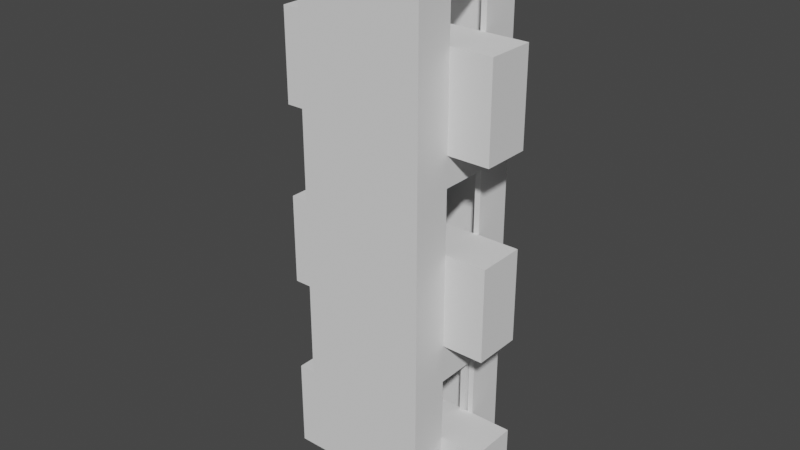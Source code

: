 # Source: BasicLiftBuilding.blend  (saved by Blender 3.3.6; exported with 4.5.12 LTS)
import bpy
from mathutils import Matrix  # noqa: F401  (used for matrix-valued properties, if any)

bpy.ops.wm.read_factory_settings(use_empty=True)
scene = bpy.context.scene
scene.name = 'Scene'

# ---- collections
col_collection = bpy.data.collections.new('Collection'); scene.collection.children.link(col_collection)

# ---- materials (node trees are filled in below, after node groups)
mat_material = bpy.data.materials.new('Material')
mat_material.alpha_threshold = 0.0
mat_material.use_transparent_shadow = False
mat_material.roughness = 0.5
mat_material.line_color = (0.0, 0.0, 0.0, 1.0)

# ---- material node trees
mat_material.use_nodes = True; mat_material.node_tree.nodes.clear()
_N = mat_material.node_tree.nodes; _L = mat_material.node_tree.links
n0 = _N.new('ShaderNodeOutputMaterial'); n0.name = 'Material Output'; n0.location = (300, 300)
n1 = _N.new('ShaderNodeBsdfPrincipled'); n1.name = 'Principled BSDF'; n1.location = (10, 300)
n1.distribution = 'GGX'
n1.subsurface_method = 'RANDOM_WALK_SKIN'
n1.inputs[3].default_value = 1.45
n1.inputs[27].default_value = (0.0, 0.0, 0.0, 1.0)
n1.inputs[28].default_value = 1.0
_L.new(n1.outputs[0], n0.inputs[0])
n0.is_active_output = True

# ---- world
world_world = bpy.data.worlds.new('World'); scene.world = world_world
world_world.use_nodes = True; world_world.node_tree.nodes.clear()
_N = world_world.node_tree.nodes; _L = world_world.node_tree.links
n0 = _N.new('ShaderNodeOutputWorld'); n0.name = 'World Output'; n0.location = (300, 300)
n1 = _N.new('ShaderNodeBackground'); n1.name = 'Background'; n1.location = (10, 300)
n1.inputs[0].default_value = (0.05088, 0.05088, 0.05088, 1.0)
_L.new(n1.outputs[0], n0.inputs[0])
n0.is_active_output = True
world_world.color = (0.05088, 0.05088, 0.05088)
world_world.use_sun_shadow = False
world_world.sun_shadow_jitter_overblur = 0.0

# ---- meshes
me_cube = bpy.data.meshes.new('Cube')
me_cube.from_pydata([(1.0, -0.9178, 0.9178), (1.0, -0.9178, -0.9178), (-1.0, 0.9178, 0.9178), (-1.0, 0.9178, -0.9178), (-1.0, -1.0, 1.0), (1.0, -1.0, 1.0), (-0.9036, -0.9178, -0.9178), (0.9036, -0.9178, -0.9178), (0.9036, -0.9178, 0.9178), (-0.9036, -0.9178, 0.9178), (-0.9036, 0.9178, -0.9178), (0.9036, 0.9178, -0.9178), (0.9036, 0.9178, 0.9178), (-0.9036, 0.9178, 0.9178), (1.0, 0.3909, 0.9178), (1.0, 0.3909, -0.9178), (-1.0, -0.3909, -0.9178), (-1.0, -0.3909, 0.9178), (1.0, -0.3909, 0.9178), (1.0, -0.3909, -0.9178), (-1.0, 0.3909, 0.9178), (-1.0, 0.3909, -0.9178), (0.9036, 0.3909, -0.9178), (0.9036, -0.3909, -0.9178), (-0.9036, 0.3909, 0.9178), (-0.9036, -0.3909, 0.9178), (-0.9036, -0.3909, -0.9178), (0.9036, -0.3909, 0.9178), (-0.9036, 0.3909, -0.9178), (0.9036, 0.3909, 0.9178), (-1.0, -1.0, -1.0), (-1.0, 1.0, -1.0), (-1.0, 1.0, 1.0), (1.0, -1.0, -1.0), (1.0, 1.0, -1.0), (1.0, 1.0, 1.0)], [], [(35, 32, 4, 5), (33, 5, 4, 30), (3, 21, 20, 2, 32, 31), (16, 21, 3, 31, 30, 4, 32, 2, 20, 17), (1, 19, 18, 0, 5, 33), (35, 5, 0, 18, 14, 15, 19, 1, 33, 34), (6, 9, 8, 7), (7, 8, 27, 23), (11, 12, 13, 10), (23, 27, 18, 19), (28, 24, 20, 21), (16, 17, 25, 26), (15, 14, 29, 22), (12, 11, 22, 29), (7, 23, 19, 15, 22, 11, 10, 28, 21, 16, 26, 6), (10, 13, 24, 28), (9, 6, 26, 25), (9, 25, 17, 20, 24, 13, 12, 29, 14, 18, 27, 8), (31, 32, 35, 34), (31, 34, 33, 30)])
_uv = me_cube.uv_layers.new(name='UVMap')
_uv.uv.foreach_set('vector', [0.625, 0.5, 0.875, 0.5, 0.875, 0.75, 0.625, 0.75, 0.375, 0.75, 0.625, 0.75, 0.625, 1.0, 0.375, 1.0, 0.3853, 0.2397, 0.3853, 0.2397, 0.6147, 0.2397, 0.6147, 0.2397, 0.625, 0.25, 0.375, 0.25, 0.3853, 0.07613, 0.3853, 0.1739, 0.3853, 0.2397, 0.375, 0.25, 0.375, 0.0, 0.625, 0.0, 0.625, 0.25, 0.6147, 0.2397, 0.6147, 0.1739, 0.6147, 0.01028, 0.3853, 0.7397, 0.3853, 0.7397, 0.6147, 0.7397, 0.6147, 0.7397, 0.625, 0.75, 0.375, 0.75, 0.625, 0.5, 0.625, 0.75, 0.6147, 0.7397, 0.6147, 0.6739, 0.6147, 0.5103, 0.3853, 0.5761, 0.3853, 0.6739, 0.3853, 0.7397, 0.375, 0.75, 0.375, 0.5, 0.3853, 0.2534, 0.6147, 0.2534, 0.6147, 0.4966, 0.3853, 0.4966, 0.3853, 0.4966, 0.6147, 0.4966, 0.6147, 0.4966, 0.3853, 0.4966, 0.3853, 0.4201, 0.6147, 0.4201, 0.6147, 0.3299, 0.3853, 0.3299, 0.3853, 0.4966, 0.6147, 0.4966, 0.6147, 0.7397, 0.3853, 0.7397, 0.3853, 0.3299, 0.6147, 0.3299, 0.6147, 0.2397, 0.3853, 0.2397, 0.3853, 0.01028, 0.6147, 0.01028, 0.6147, 0.2534, 0.3853, 0.2534, 0.3853, 0.5103, 0.6147, 0.5103, 0.6147, 0.4201, 0.3853, 0.4201, 0.6147, 0.4201, 0.3853, 0.4201, 0.3853, 0.4201, 0.6147, 0.4201, 0.3853, 0.4966, 0.3853, 0.4966, 0.3853, 0.7397, 0.3853, 0.5761, 0.3853, 0.4201, 0.3853, 0.4201, 0.3853, 0.3299, 0.3853, 0.3299, 0.3853, 0.2397, 0.3853, 0.07613, 0.3853, 0.2534, 0.3853, 0.2534, 0.3853, 0.3299, 0.6147, 0.3299, 0.6147, 0.3299, 0.3853, 0.3299, 0.6147, 0.2534, 0.3853, 0.2534, 0.3853, 0.2534, 0.6147, 0.2534, 0.6147, 0.2534, 0.6147, 0.2534, 0.6147, 0.01028, 0.6147, 0.1739, 0.6147, 0.3299, 0.6147, 0.3299, 0.6147, 0.4201, 0.6147, 0.4201, 0.6147, 0.5103, 0.6147, 0.6739, 0.6147, 0.4966, 0.6147, 0.4966, 0.375, 0.25, 0.625, 0.25, 0.625, 0.5, 0.375, 0.5, 0.125, 0.5, 0.375, 0.5, 0.375, 0.75, 0.125, 0.75])
me_cube.materials.append(mat_material)
me_cube.use_mirror_vertex_groups = False
me_cube.update()
me_cube_001 = bpy.data.meshes.new('Cube.001')
me_cube_001.from_pydata([(-0.9093, -0.9093, -1.0), (-0.9093, -0.9093, 7.174), (-0.9093, 0.9093, -1.0), (-0.9093, 0.9093, 7.174), (0.9093, -0.9093, -1.0), (0.9093, -0.9093, 7.174), (0.9093, 0.9093, -1.0), (0.9093, 0.9093, 7.174), (-1.0, 1.0, -1.0), (-1.0, -1.0, -1.0), (-1.0, -1.0, 7.174), (-1.0, 1.0, 7.174), (1.0, 1.0, -1.0), (1.0, 1.0, 7.174), (1.0, -1.0, -1.0), (1.0, -1.0, 7.174), (-1.0, -0.3818, 2.271), (-1.0, -0.3818, 3.742), (-1.0, -0.3818, 5.207), (-1.0, -0.3818, 6.679), (-1.0, 0.3818, 6.679), (-1.0, 0.3818, 5.207), (-1.0, 0.189, 5.207), (-1.0, 0.1603, 3.742), (-1.0, -0.3818, -0.8006), (-1.0, -0.3818, 0.6709), (-1.0, 0.3818, 2.271), (-1.0, 0.3818, 3.742), (-1.0, 0.3818, -0.8006), (-1.0, 0.3818, 0.6709), (1.0, -0.3818, 5.207), (1.0, -0.3818, 6.679), (1.0, -0.2406, 5.207), (1.0, -0.1603, 3.742), (1.0, 0.3818, 5.207), (1.0, 0.3818, 6.679), (1.0, 0.3818, 2.271), (1.0, 0.3818, 3.742), (1.0, -0.3818, -0.8006), (1.0, -0.3818, 0.6709), (1.0, -0.3818, 2.271), (1.0, -0.3818, 3.742), (1.0, 0.3818, 0.6709), (1.0, 0.3818, -0.8006), (0.9093, -0.3818, 2.271), (0.9093, -0.3818, 3.742), (0.9093, -0.3818, 5.207), (0.9093, -0.3818, 6.679), (0.9093, 0.3818, 6.679), (0.9093, 0.3818, 5.207), (0.9093, 0.1458, 3.742), (0.9093, -0.3818, -0.8006), (0.9093, -0.3818, 0.6709), (0.9093, 0.3818, 2.271), (0.9093, 0.3818, 3.742), (0.9093, 0.3818, -0.8006), (0.9093, 0.3818, 0.6709), (-0.9093, -0.3818, 5.207), (-0.9093, -0.3818, 6.679), (-0.9093, -0.1458, 3.742), (-0.9093, 0.3818, 6.679), (-0.9093, 0.3818, 2.271), (-0.9093, 0.3818, 3.742), (-0.9093, 0.3818, 5.207), (-0.9093, -0.3818, -0.8006), (-0.9093, -0.3818, 2.271), (-0.9093, -0.3818, 0.6709), (-0.9093, -0.3818, 3.742), (-0.9093, 0.3818, 0.6709), (-0.9093, 0.3818, -0.8006)], [], [(18, 22, 23, 17), (10, 11, 20, 19), (9, 10, 19, 18, 17, 16, 26, 27, 23, 22, 21, 20, 11, 8, 28, 29, 25, 24), (8, 9, 24, 28), (8, 11, 13, 12), (33, 32, 30, 31, 15, 14, 38, 39, 42, 43, 12, 13, 35, 34, 37, 36, 40, 41), (35, 13, 15, 31), (32, 33, 37, 34), (38, 14, 12, 43), (14, 15, 10, 9), (2, 0, 9, 8), (1, 3, 11, 10), (6, 2, 8, 12), (3, 7, 13, 11), (4, 6, 12, 14), (7, 5, 15, 13), (0, 4, 14, 9), (5, 1, 10, 15), (0, 1, 5, 4), (6, 7, 3, 2), (49, 50, 45, 46), (5, 7, 48, 47), (4, 5, 47, 46, 45, 44, 53, 54, 50, 49, 48, 7, 6, 55, 56, 52, 51), (6, 4, 51, 55), (62, 63, 57, 59), (60, 3, 1, 58), (2, 3, 60, 63, 62, 61, 65, 67, 59, 57, 58, 1, 0, 64, 66, 68, 69), (64, 0, 2, 69), (20, 21, 63, 60), (49, 34, 35, 48), (47, 31, 30, 46), (18, 19, 58, 57), (63, 21, 22, 18, 57), (30, 32, 34, 49, 46), (31, 47, 48, 35), (58, 19, 20, 60), (29, 28, 69, 68), (55, 43, 42, 56), (52, 39, 38, 51), (24, 25, 66, 64), (69, 28, 24, 64), (38, 43, 55, 51), (39, 52, 56, 42), (66, 25, 29, 68), (27, 26, 61, 62), (53, 36, 37, 54), (45, 41, 40, 44), (16, 17, 67, 65), (26, 16, 65, 61), (40, 36, 53, 44), (54, 37, 33, 41, 45, 50), (23, 27, 62, 59, 67, 17)])
_uv = me_cube_001.uv_layers.new(name='UVMap')
_uv.uv.foreach_set('vector', [0.5648, 0.07727, 0.5648, 0.1486, 0.52, 0.145, 0.52, 0.07727, 0.625, 0.0, 0.625, 0.25, 0.6099, 0.1727, 0.6099, 0.07727, 0.375, 0.0, 0.625, 0.0, 0.6099, 0.07727, 0.5648, 0.07727, 0.52, 0.07727, 0.475, 0.07727, 0.475, 0.1727, 0.52, 0.1727, 0.52, 0.145, 0.5648, 0.1486, 0.5648, 0.1727, 0.6099, 0.1727, 0.625, 0.25, 0.375, 0.25, 0.3811, 0.1727, 0.4261, 0.1727, 0.4261, 0.07727, 0.3811, 0.07727, 0.375, 0.25, 0.375, 0.0, 0.3811, 0.07727, 0.3811, 0.1727, 0.375, 0.25, 0.625, 0.25, 0.625, 0.5, 0.375, 0.5, 0.52, 0.645, 0.5648, 0.6551, 0.5648, 0.6727, 0.6099, 0.6727, 0.625, 0.75, 0.375, 0.75, 0.3811, 0.6727, 0.4261, 0.6727, 0.4261, 0.5773, 0.3811, 0.5773, 0.375, 0.5, 0.625, 0.5, 0.6099, 0.5773, 0.5648, 0.5773, 0.52, 0.5773, 0.475, 0.5773, 0.475, 0.6727, 0.52, 0.6727, 0.6099, 0.5773, 0.625, 0.5, 0.625, 0.75, 0.6099, 0.6727, 0.5648, 0.6551, 0.52, 0.645, 0.52, 0.5773, 0.5648, 0.5773, 0.3811, 0.6727, 0.375, 0.75, 0.375, 0.5, 0.3811, 0.5773, 0.375, 0.75, 0.625, 0.75, 0.625, 1.0, 0.375, 1.0, 0.1363, 0.5113, 0.1363, 0.7387, 0.125, 0.75, 0.125, 0.5, 0.8637, 0.7387, 0.8637, 0.5113, 0.875, 0.5, 0.875, 0.75, 0.3637, 0.5113, 0.1363, 0.5113, 0.125, 0.5, 0.375, 0.5, 0.8637, 0.5113, 0.6363, 0.5113, 0.625, 0.5, 0.875, 0.5, 0.3637, 0.7387, 0.3637, 0.5113, 0.375, 0.5, 0.375, 0.75, 0.6363, 0.5113, 0.6363, 0.7387, 0.625, 0.75, 0.625, 0.5, 0.1363, 0.7387, 0.3637, 0.7387, 0.375, 0.75, 0.125, 0.75, 0.6363, 0.7387, 0.8637, 0.7387, 0.875, 0.75, 0.625, 0.75, 0.1363, 0.7387, 0.8637, 0.7387, 0.6363, 0.7387, 0.3637, 0.7387, 0.3637, 0.5113, 0.6363, 0.5113, 0.8637, 0.5113, 0.1363, 0.5113, 0.5707, 0.5773, 0.5219, 0.6068, 0.5219, 0.6727, 0.5707, 0.6727, 0.6363, 0.7387, 0.6363, 0.5113, 0.6198, 0.5773, 0.6198, 0.6727, 0.3637, 0.7387, 0.6363, 0.7387, 0.6198, 0.6727, 0.5707, 0.6727, 0.5219, 0.6727, 0.4728, 0.6727, 0.4728, 0.5773, 0.5219, 0.5773, 0.5219, 0.6068, 0.5707, 0.5773, 0.6198, 0.5773, 0.6363, 0.5113, 0.3637, 0.5113, 0.3703, 0.5773, 0.4194, 0.5773, 0.4194, 0.6727, 0.3703, 0.6727, 0.3637, 0.5113, 0.3637, 0.7387, 0.3703, 0.6727, 0.3703, 0.5773, 0.5583, 0.5773, 0.6887, 0.5773, 0.6887, 0.6727, 0.5583, 0.6432, 0.8196, 0.5773, 0.8637, 0.5113, 0.8637, 0.7387, 0.8196, 0.6727, 0.1363, 0.5113, 0.8637, 0.5113, 0.8196, 0.5773, 0.6887, 0.5773, 0.5583, 0.5773, 0.4274, 0.5773, 0.4274, 0.6727, 0.5583, 0.6727, 0.5583, 0.6432, 0.6887, 0.6727, 0.8196, 0.6727, 0.8637, 0.7387, 0.1363, 0.7387, 0.1541, 0.6727, 0.285, 0.6727, 0.285, 0.5773, 0.1541, 0.5773, 0.1541, 0.6727, 0.1363, 0.7387, 0.1363, 0.5113, 0.1541, 0.5773, 0.625, 0.3131, 0.375, 0.3131, 0.375, 0.3195, 0.625, 0.3195, 0.375, 0.4474, 0.375, 0.4538, 0.625, 0.4538, 0.625, 0.4474, 0.625, 0.8026, 0.625, 0.7962, 0.375, 0.7962, 0.375, 0.8026, 0.375, 0.9369, 0.625, 0.9369, 0.625, 0.9305, 0.375, 0.9305, 0.1945, 0.5, 0.1881, 0.5, 0.1881, 0.5631, 0.1881, 0.75, 0.1945, 0.75, 0.3288, 0.75, 0.3288, 0.7038, 0.3288, 0.5, 0.3224, 0.5, 0.3224, 0.75, 0.6712, 0.75, 0.6776, 0.75, 0.6776, 0.5, 0.6712, 0.5, 0.8055, 0.75, 0.8119, 0.75, 0.8119, 0.5, 0.8055, 0.5, 0.625, 0.3131, 0.375, 0.3131, 0.375, 0.3195, 0.625, 0.3195, 0.375, 0.4474, 0.375, 0.4538, 0.625, 0.4538, 0.625, 0.4474, 0.625, 0.8026, 0.625, 0.7962, 0.375, 0.7962, 0.375, 0.8026, 0.375, 0.9369, 0.625, 0.9369, 0.625, 0.9305, 0.375, 0.9305, 0.1945, 0.5, 0.1881, 0.5, 0.1881, 0.75, 0.1945, 0.75, 0.3288, 0.75, 0.3288, 0.5, 0.3224, 0.5, 0.3224, 0.75, 0.6712, 0.75, 0.6776, 0.75, 0.6776, 0.5, 0.6712, 0.5, 0.8055, 0.75, 0.8119, 0.75, 0.8119, 0.5, 0.8055, 0.5, 0.625, 0.3131, 0.375, 0.3131, 0.375, 0.3195, 0.625, 0.3195, 0.375, 0.4474, 0.375, 0.4538, 0.625, 0.4538, 0.625, 0.4474, 0.625, 0.8026, 0.625, 0.7962, 0.375, 0.7962, 0.375, 0.8026, 0.375, 0.9369, 0.625, 0.9369, 0.625, 0.9305, 0.375, 0.9305, 0.1881, 0.5, 0.1881, 0.75, 0.1945, 0.75, 0.1945, 0.5, 0.3288, 0.75, 0.3288, 0.5, 0.3224, 0.5, 0.3224, 0.75, 0.6776, 0.5, 0.6712, 0.5, 0.6712, 0.6775, 0.6712, 0.75, 0.6776, 0.75, 0.6776, 0.5773, 0.8119, 0.5725, 0.8119, 0.5, 0.8055, 0.5, 0.8055, 0.6727, 0.8055, 0.75, 0.8119, 0.75])
me_cube_001.materials.append(None)
me_cube_001.update()
me_cube_004 = bpy.data.meshes.new('Cube.004')
me_cube_004.from_pydata([(-1.898, -0.3818, -0.8006), (-1.898, -0.3818, 0.6709), (-1.898, 0.3818, -0.8006), (-1.898, 0.3818, 0.6709), (1.658, -0.3818, -0.8006), (1.658, -0.3818, 0.6709), (1.658, 0.3818, -0.8006), (1.658, 0.3818, 0.6709), (-1.898, -0.3818, -6.808), (-1.898, -0.3818, -5.337), (-1.898, 0.3818, -6.808), (-1.898, 0.3818, -5.337), (1.658, -0.3818, -6.808), (1.658, -0.3818, -5.337), (1.658, 0.3818, -6.808), (1.658, 0.3818, -5.337), (-1.898, -0.3818, -3.737), (-1.898, -0.3818, -2.266), (-1.898, 0.3818, -3.737), (-1.898, 0.3818, -2.266), (1.658, -0.3818, -3.737), (1.658, -0.3818, -2.266), (1.658, 0.3818, -3.737), (1.658, 0.3818, -2.266)], [], [(0, 1, 3, 2), (2, 3, 7, 6), (6, 7, 5, 4), (4, 5, 1, 0), (2, 6, 4, 0), (7, 3, 1, 5), (8, 9, 11, 10), (10, 11, 15, 14), (14, 15, 13, 12), (12, 13, 9, 8), (10, 14, 12, 8), (15, 11, 9, 13), (16, 17, 19, 18), (18, 19, 23, 22), (22, 23, 21, 20), (20, 21, 17, 16), (18, 22, 20, 16), (23, 19, 17, 21)])
_uv = me_cube_004.uv_layers.new(name='UVMap')
_uv.uv.foreach_set('vector', [0.375, 0.0, 0.625, 0.0, 0.625, 0.25, 0.375, 0.25, 0.375, 0.25, 0.625, 0.25, 0.625, 0.5, 0.375, 0.5, 0.375, 0.5, 0.625, 0.5, 0.625, 0.75, 0.375, 0.75, 0.375, 0.75, 0.625, 0.75, 0.625, 1.0, 0.375, 1.0, 0.125, 0.5, 0.375, 0.5, 0.375, 0.75, 0.125, 0.75, 0.625, 0.5, 0.875, 0.5, 0.875, 0.75, 0.625, 0.75, 0.375, 0.0, 0.625, 0.0, 0.625, 0.25, 0.375, 0.25, 0.375, 0.25, 0.625, 0.25, 0.625, 0.5, 0.375, 0.5, 0.375, 0.5, 0.625, 0.5, 0.625, 0.75, 0.375, 0.75, 0.375, 0.75, 0.625, 0.75, 0.625, 1.0, 0.375, 1.0, 0.125, 0.5, 0.375, 0.5, 0.375, 0.75, 0.125, 0.75, 0.625, 0.5, 0.875, 0.5, 0.875, 0.75, 0.625, 0.75, 0.375, 0.0, 0.625, 0.0, 0.625, 0.25, 0.375, 0.25, 0.375, 0.25, 0.625, 0.25, 0.625, 0.5, 0.375, 0.5, 0.375, 0.5, 0.625, 0.5, 0.625, 0.75, 0.375, 0.75, 0.375, 0.75, 0.625, 0.75, 0.625, 1.0, 0.375, 1.0, 0.125, 0.5, 0.375, 0.5, 0.375, 0.75, 0.125, 0.75, 0.625, 0.5, 0.875, 0.5, 0.875, 0.75, 0.625, 0.75])
me_cube_004.update()

# ---- objects
ob_lift = bpy.data.objects.new('lift', me_cube)
ob_lift_schacht = bpy.data.objects.new('Lift schacht', me_cube_001)
ob_cube_003 = bpy.data.objects.new('Cube.003', me_cube_004)

# ---- transforms, parenting, visibility, modifiers, constraints
ob_lift.location = (0.0, 0.0, 1.135)
ob_lift.lock_rotations_4d = False
ob_lift.empty_display_type = 'ARROWS'
ob_lift.lineart.crease_threshold = 0.0
ob_lift_schacht.location = (0.0, -3.311e-09, 1.135)
ob_lift_schacht.scale = (1.147, 1.147, 1.147)
ob_cube_003.location = (0.0, -3.311e-09, 6.889)
ob_cube_003.scale = (1.147, 1.147, 1.147)

# ---- collection membership
col_collection.objects.link(ob_lift)
col_collection.objects.link(ob_lift_schacht)
col_collection.objects.link(ob_cube_003)

# ---- scene / render settings (as saved in the file)
scene.frame_start = 1; scene.frame_end = 250; scene.frame_set(1)
scene.render.engine = 'BLENDER_EEVEE_NEXT'
scene.cycles.sampling_pattern = 'TABULATED_SOBOL'
scene.cycles.use_light_tree = False
scene.view_settings.view_transform = 'Filmic'
bpy.context.view_layer.update()

# ---- added for rendering (the .blend has no active camera and no usable light): camera, sun
cam_auto = bpy.data.cameras.new('AutoCamera')
cam_auto.lens = 50.0
cam_auto.sensor_width = 36.0
cam_auto.clip_end = 1000.0
ob_auto_camera = bpy.data.objects.new('AutoCamera', cam_auto)
scene.collection.objects.link(ob_auto_camera)
ob_auto_camera.location = (10.3108, -12.538, 12.5801)
ob_auto_camera.rotation_euler = (1.09748, -7.21219e-08, 0.694738)
scene.camera = ob_auto_camera
light_auto_sun = bpy.data.lights.new('AutoSun', 'SUN')
light_auto_sun.energy = 3.0
light_auto_sun.angle = 0.0523599
ob_auto_sun = bpy.data.objects.new('AutoSun', light_auto_sun)
scene.collection.objects.link(ob_auto_sun)
ob_auto_sun.rotation_euler = (0.872665, 0.174533, 0.523599)
bpy.context.view_layer.update()

